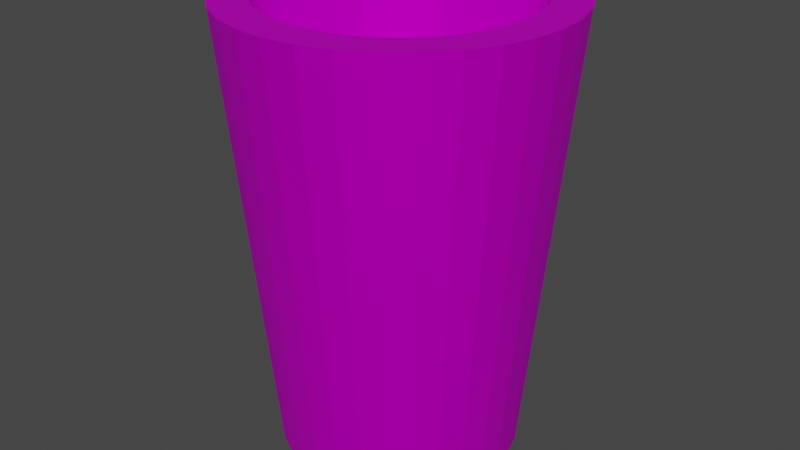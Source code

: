 # Source: LowPolySmietnik_JAM23.blend  (saved by Blender 3.5.10; exported with 4.5.12 LTS)
import bpy
from mathutils import Matrix  # noqa: F401  (used for matrix-valued properties, if any)

bpy.ops.wm.read_factory_settings(use_empty=True)
scene = bpy.context.scene
scene.name = 'Scene'

# ---- collections
col_collection = bpy.data.collections.new('Collection'); scene.collection.children.link(col_collection)

# ---- images (referenced by path relative to the original .blend; pixels are not part of the script)
import os
ASSET_DIR = os.environ.get("B2B_ASSET_DIR", "")  # directory of the original .blend (textures are referenced by path, not embedded)
HERE = os.path.dirname(os.path.abspath(__file__))  # packed textures are extracted next to this script under _unpacked/

def load_image(name, relpath, width, height, colorspace="sRGB"):
    """Load a texture the original file referenced (path relative to the .blend, or extracted next to this script)."""
    p = next((c for c in (os.path.join(HERE, relpath), os.path.join(ASSET_DIR, relpath)) if relpath and os.path.exists(c)), "")
    if p:
        img = bpy.data.images.load(p, check_existing=True)
        img.name = name
    else:  # same state as the original file: an image datablock whose file is absent (Cycles renders it pink)
        img = bpy.data.images.new(name, width, height)
        img.source = "FILE"
        img.filepath = "//" + (relpath or name)
    img.colorspace_settings.name = colorspace
    return img
img_corrugated_metal_panels_2_20180414_1306385218_jpg = load_image('corrugated_metal_panels_2_20180414_1306385218.jpg', 'corrugated_metal_panels_2_20180414_1306385218.jpg', 1024, 1024, 'sRGB')

# ---- materials (node trees are filled in below, after node groups)
mat_material_001 = bpy.data.materials.new('Material.001')
mat_material_001.use_transparent_shadow = False

# ---- material node trees
mat_material_001.use_nodes = True; mat_material_001.node_tree.nodes.clear()
_N = mat_material_001.node_tree.nodes; _L = mat_material_001.node_tree.links
n0 = _N.new('ShaderNodeBsdfPrincipled'); n0.name = 'Principled BSDF'; n0.location = (10, 300)
n0.distribution = 'GGX'
n0.subsurface_method = 'RANDOM_WALK_SKIN'
n0.inputs[1].default_value = 0.6091
n0.inputs[3].default_value = 1.45
n0.inputs[13].default_value = 0.0
n0.inputs[27].default_value = (0.0, 0.0, 0.0, 1.0)
n0.inputs[28].default_value = 1.0
n1 = _N.new('ShaderNodeOutputMaterial'); n1.name = 'Material Output'; n1.location = (300, 300)
n2 = _N.new('ShaderNodeTexImage'); n2.name = 'Image Texture'; n2.location = (-407, 195)
n2.image = img_corrugated_metal_panels_2_20180414_1306385218_jpg
_L.new(n0.outputs[0], n1.inputs[0])
_L.new(n2.outputs[0], n0.inputs[0])
n1.is_active_output = True

# ---- world
world_world = bpy.data.worlds.new('World'); scene.world = world_world
world_world.use_nodes = True; world_world.node_tree.nodes.clear()
_N = world_world.node_tree.nodes; _L = world_world.node_tree.links
n0 = _N.new('ShaderNodeOutputWorld'); n0.name = 'World Output'; n0.location = (300, 300)
n1 = _N.new('ShaderNodeBackground'); n1.name = 'Background'; n1.location = (10, 300)
n1.inputs[0].default_value = (0.05088, 0.05088, 0.05088, 1.0)
_L.new(n1.outputs[0], n0.inputs[0])
n0.is_active_output = True
world_world.color = (0.05088, 0.05088, 0.05088)
world_world.use_sun_shadow = False
world_world.sun_shadow_jitter_overblur = 0.0

# ---- meshes
me_cylinder = bpy.data.meshes.new('Cylinder')
me_cylinder.from_pydata([(0.0, 1.0, -1.0), (-4.428e-09, 1.366, 1.0), (0.1951, 0.9808, -1.0), (0.2664, 1.339, 1.0), (0.3827, 0.9239, -1.0), (0.5226, 1.262, 1.0), (0.5556, 0.8315, -1.0), (0.7588, 1.136, 1.0), (0.7071, 0.7071, -1.0), (0.9657, 0.9657, 1.0), (0.8315, 0.5556, -1.0), (1.136, 0.7588, 1.0), (0.9239, 0.3827, -1.0), (1.262, 0.5226, 1.0), (0.9808, 0.1951, -1.0), (1.339, 0.2664, 1.0), (1.0, 0.0, -1.0), (1.366, -5.45e-09, 1.0), (0.9808, -0.1951, -1.0), (1.339, -0.2664, 1.0), (0.9239, -0.3827, -1.0), (1.262, -0.5226, 1.0), (0.8315, -0.5556, -1.0), (1.136, -0.7588, 1.0), (0.7071, -0.7071, -1.0), (0.9657, -0.9657, 1.0), (0.5556, -0.8315, -1.0), (0.7588, -1.136, 1.0), (0.3827, -0.9239, -1.0), (0.5226, -1.262, 1.0), (0.1951, -0.9808, -1.0), (0.2664, -1.339, 1.0), (0.0, -1.0, -1.0), (-4.428e-09, -1.366, 1.0), (-0.1951, -0.9808, -1.0), (-0.2664, -1.339, 1.0), (-0.3827, -0.9239, -1.0), (-0.5226, -1.262, 1.0), (-0.5556, -0.8315, -1.0), (-0.7588, -1.136, 1.0), (-0.7071, -0.7071, -1.0), (-0.9657, -0.9657, 1.0), (-0.8315, -0.5556, -1.0), (-1.136, -0.7588, 1.0), (-0.9239, -0.3827, -1.0), (-1.262, -0.5226, 1.0), (-0.9808, -0.1951, -1.0), (-1.339, -0.2664, 1.0), (-1.0, 0.0, -1.0), (-1.366, -5.45e-09, 1.0), (-0.9808, 0.1951, -1.0), (-1.339, 0.2664, 1.0), (-0.9239, 0.3827, -1.0), (-1.262, 0.5226, 1.0), (-0.8315, 0.5556, -1.0), (-1.136, 0.7588, 1.0), (-0.7071, 0.7071, -1.0), (-0.9657, 0.9657, 1.0), (-0.5556, 0.8315, -1.0), (-0.7588, 1.136, 1.0), (-0.3827, 0.9239, -1.0), (-0.5226, 1.262, 1.0), (-0.1951, 0.9808, -1.0), (-0.2664, 1.339, 1.0), (0.2664, 1.339, 1.0), (-4.428e-09, 1.366, 1.0), (0.5226, 1.262, 1.0), (0.7588, 1.136, 1.0), (0.9657, 0.9657, 1.0), (1.136, 0.7588, 1.0), (1.262, 0.5226, 1.0), (1.339, 0.2664, 1.0), (1.366, -5.45e-09, 1.0), (1.339, -0.2664, 1.0), (1.262, -0.5226, 1.0), (1.136, -0.7588, 1.0), (0.9657, -0.9657, 1.0), (0.7588, -1.136, 1.0), (0.5226, -1.262, 1.0), (0.2664, -1.339, 1.0), (-4.428e-09, -1.366, 1.0), (-0.2664, -1.339, 1.0), (-0.5226, -1.262, 1.0), (-0.7588, -1.136, 1.0), (-0.9657, -0.9657, 1.0), (-1.136, -0.7588, 1.0), (-1.262, -0.5226, 1.0), (-1.339, -0.2664, 1.0), (-1.366, -5.45e-09, 1.0), (-1.339, 0.2664, 1.0), (-1.262, 0.5226, 1.0), (-1.136, 0.7588, 1.0), (-0.9657, 0.9657, 1.0), (-0.7588, 1.136, 1.0), (-0.5226, 1.262, 1.0), (-0.2664, 1.339, 1.0), (0.2082, 1.047, 1.0), (4.678e-09, 1.067, 1.0), (0.4085, 0.9861, 1.0), (0.593, 0.8875, 1.0), (0.7547, 0.7547, 1.0), (0.8875, 0.593, 1.0), (0.9861, 0.4085, 1.0), (1.047, 0.2082, 1.0), (1.067, -4.259e-09, 1.0), (1.047, -0.2082, 1.0), (0.9861, -0.4085, 1.0), (0.8875, -0.593, 1.0), (0.7547, -0.7547, 1.0), (0.593, -0.8875, 1.0), (0.4085, -0.9861, 1.0), (0.2082, -1.047, 1.0), (4.678e-09, -1.067, 1.0), (-0.2082, -1.047, 1.0), (-0.4085, -0.9861, 1.0), (-0.593, -0.8875, 1.0), (-0.7547, -0.7547, 1.0), (-0.8875, -0.593, 1.0), (-0.9861, -0.4085, 1.0), (-1.047, -0.2082, 1.0), (-1.067, -4.259e-09, 1.0), (-1.047, 0.2082, 1.0), (-0.9861, 0.4085, 1.0), (-0.8875, 0.593, 1.0), (-0.7547, 0.7547, 1.0), (-0.593, 0.8875, 1.0), (-0.4085, 0.9861, 1.0), (-0.2082, 1.047, 1.0), (0.2082, 1.047, 1.0), (4.678e-09, 1.067, 1.0), (0.4085, 0.9861, 1.0), (0.593, 0.8875, 1.0), (0.7547, 0.7547, 1.0), (0.8875, 0.593, 1.0), (0.9861, 0.4085, 1.0), (1.047, 0.2082, 1.0), (1.067, -4.259e-09, 1.0), (1.047, -0.2082, 1.0), (0.9861, -0.4085, 1.0), (0.8875, -0.593, 1.0), (0.7547, -0.7547, 1.0), (0.593, -0.8875, 1.0), (0.4085, -0.9861, 1.0), (0.2082, -1.047, 1.0), (4.678e-09, -1.067, 1.0), (-0.2082, -1.047, 1.0), (-0.4085, -0.9861, 1.0), (-0.593, -0.8875, 1.0), (-0.7547, -0.7547, 1.0), (-0.8875, -0.593, 1.0), (-0.9861, -0.4085, 1.0), (-1.047, -0.2082, 1.0), (-1.067, -4.259e-09, 1.0), (-1.047, 0.2082, 1.0), (-0.9861, 0.4085, 1.0), (-0.8875, 0.593, 1.0), (-0.7547, 0.7547, 1.0), (-0.593, 0.8875, 1.0), (-0.4085, 0.9861, 1.0), (-0.2082, 1.047, 1.0), (0.2082, 1.047, -0.5524), (3.049e-07, 1.067, -0.5524), (0.4085, 0.9861, -0.5524), (0.593, 0.8875, -0.5524), (0.7547, 0.7547, -0.5524), (0.8875, 0.593, -0.5524), (0.9861, 0.4085, -0.5524), (1.047, 0.2082, -0.5524), (1.067, -4.259e-09, -0.5524), (1.047, -0.2082, -0.5524), (0.9861, -0.4085, -0.5524), (0.8875, -0.593, -0.5524), (0.7547, -0.7547, -0.5524), (0.593, -0.8875, -0.5524), (0.4085, -0.9861, -0.5524), (0.2082, -1.047, -0.5524), (3.049e-07, -1.067, -0.5524), (-0.2082, -1.047, -0.5524), (-0.4085, -0.9861, -0.5524), (-0.593, -0.8875, -0.5524), (-0.7547, -0.7547, -0.5524), (-0.8875, -0.593, -0.5524), (-0.9861, -0.4085, -0.5524), (-1.047, -0.2082, -0.5524), (-1.067, -4.259e-09, -0.5524), (-1.047, 0.2082, -0.5524), (-0.9861, 0.4085, -0.5524), (-0.8875, 0.593, -0.5524), (-0.7547, 0.7547, -0.5524), (-0.593, 0.8875, -0.5524), (-0.4085, 0.9861, -0.5524), (-0.2082, 1.047, -0.5524), (0.2082, 1.047, -0.5524), (3.049e-07, 1.067, -0.5524), (0.4085, 0.9861, -0.5524), (0.593, 0.8875, -0.5524), (0.7547, 0.7547, -0.5524), (0.8875, 0.593, -0.5524), (0.9861, 0.4085, -0.5524), (1.047, 0.2082, -0.5524), (1.067, -4.259e-09, -0.5524), (1.047, -0.2082, -0.5524), (0.9861, -0.4085, -0.5524), (0.8875, -0.593, -0.5524), (0.7547, -0.7547, -0.5524), (0.593, -0.8875, -0.5524), (0.4085, -0.9861, -0.5524), (0.2082, -1.047, -0.5524), (3.049e-07, -1.067, -0.5524), (-0.2082, -1.047, -0.5524), (-0.4085, -0.9861, -0.5524), (-0.593, -0.8875, -0.5524), (-0.7547, -0.7547, -0.5524), (-0.8875, -0.593, -0.5524), (-0.9861, -0.4085, -0.5524), (-1.047, -0.2082, -0.5524), (-1.067, -4.259e-09, -0.5524), (-1.047, 0.2082, -0.5524), (-0.9861, 0.4085, -0.5524), (-0.8875, 0.593, -0.5524), (-0.7547, 0.7547, -0.5524), (-0.593, 0.8875, -0.5524), (-0.4085, 0.9861, -0.5524), (-0.2082, 1.047, -0.5524), (0.1681, 0.8452, -0.5524), (3.086e-07, 0.8618, -0.5524), (0.3298, 0.7962, -0.5524), (0.4788, 0.7166, -0.5524), (0.6094, 0.6094, -0.5524), (0.7166, 0.4788, -0.5524), (0.7962, 0.3298, -0.5524), (0.8452, 0.1681, -0.5524), (0.8618, -4.156e-09, -0.5524), (0.8452, -0.1681, -0.5524), (0.7962, -0.3298, -0.5524), (0.7166, -0.4788, -0.5524), (0.6094, -0.6094, -0.5524), (0.4788, -0.7166, -0.5524), (0.3298, -0.7962, -0.5524), (0.1681, -0.8452, -0.5524), (3.086e-07, -0.8618, -0.5524), (-0.1681, -0.8452, -0.5524), (-0.3298, -0.7962, -0.5524), (-0.4788, -0.7166, -0.5524), (-0.6094, -0.6094, -0.5524), (-0.7166, -0.4788, -0.5524), (-0.7962, -0.3298, -0.5524), (-0.8452, -0.1681, -0.5524), (-0.8618, -4.156e-09, -0.5524), (-0.8452, 0.1681, -0.5524), (-0.7962, 0.3298, -0.5524), (-0.7166, 0.4788, -0.5524), (-0.6094, 0.6094, -0.5524), (-0.4788, 0.7166, -0.5524), (-0.3298, 0.7962, -0.5524), (-0.1681, 0.8452, -0.5524), (0.1681, 0.8452, -0.5524), (3.086e-07, 0.8618, -0.5524), (0.3298, 0.7962, -0.5524), (0.4788, 0.7166, -0.5524), (0.6094, 0.6094, -0.5524), (0.7166, 0.4788, -0.5524), (0.7962, 0.3298, -0.5524), (0.8452, 0.1681, -0.5524), (0.8618, -4.156e-09, -0.5524), (0.8452, -0.1681, -0.5524), (0.7962, -0.3298, -0.5524), (0.7166, -0.4788, -0.5524), (0.6094, -0.6094, -0.5524), (0.4788, -0.7166, -0.5524), (0.3298, -0.7962, -0.5524), (0.1681, -0.8452, -0.5524), (3.086e-07, -0.8618, -0.5524), (-0.1681, -0.8452, -0.5524), (-0.3298, -0.7962, -0.5524), (-0.4788, -0.7166, -0.5524), (-0.6094, -0.6094, -0.5524), (-0.7166, -0.4788, -0.5524), (-0.7962, -0.3298, -0.5524), (-0.8452, -0.1681, -0.5524), (-0.8618, -4.156e-09, -0.5524), (-0.8452, 0.1681, -0.5524), (-0.7962, 0.3298, -0.5524), (-0.7166, 0.4788, -0.5524), (-0.6094, 0.6094, -0.5524), (-0.4788, 0.7166, -0.5524), (-0.3298, 0.7962, -0.5524), (-0.1681, 0.8452, -0.5524), (0.1681, 0.8452, -0.5524), (3.086e-07, 0.8618, -0.5524), (0.3298, 0.7962, -0.5524), (0.4788, 0.7166, -0.5524), (0.6094, 0.6094, -0.5524), (0.7166, 0.4788, -0.5524), (0.7962, 0.3298, -0.5524), (0.8452, 0.1681, -0.5524), (0.8618, -4.156e-09, -0.5524), (0.8452, -0.1681, -0.5524), (0.7962, -0.3298, -0.5524), (0.7166, -0.4788, -0.5524), (0.6094, -0.6094, -0.5524), (0.4788, -0.7166, -0.5524), (0.3298, -0.7962, -0.5524), (0.1681, -0.8452, -0.5524), (3.086e-07, -0.8618, -0.5524), (-0.1681, -0.8452, -0.5524), (-0.3298, -0.7962, -0.5524), (-0.4788, -0.7166, -0.5524), (-0.6094, -0.6094, -0.5524), (-0.7166, -0.4788, -0.5524), (-0.7962, -0.3298, -0.5524), (-0.8452, -0.1681, -0.5524), (-0.8618, -4.156e-09, -0.5524), (-0.8452, 0.1681, -0.5524), (-0.7962, 0.3298, -0.5524), (-0.7166, 0.4788, -0.5524), (-0.6094, 0.6094, -0.5524), (-0.4788, 0.7166, -0.5524), (-0.3298, 0.7962, -0.5524), (-0.1681, 0.8452, -0.5524), (0.1681, 0.8452, -0.8837), (3.104e-07, 0.8618, -0.8837), (0.3298, 0.7962, -0.8837), (0.4788, 0.7166, -0.8837), (0.6094, 0.6094, -0.8837), (0.7166, 0.4788, -0.8837), (0.7962, 0.3298, -0.8837), (0.8452, 0.1681, -0.8837), (0.8618, -4.156e-09, -0.8837), (0.8452, -0.1681, -0.8837), (0.7962, -0.3298, -0.8837), (0.7166, -0.4788, -0.8837), (0.6094, -0.6094, -0.8837), (0.4788, -0.7166, -0.8837), (0.3298, -0.7962, -0.8837), (0.1681, -0.8452, -0.8837), (3.104e-07, -0.8618, -0.8837), (-0.1681, -0.8452, -0.8837), (-0.3298, -0.7962, -0.8837), (-0.4788, -0.7166, -0.8837), (-0.6094, -0.6094, -0.8837), (-0.7166, -0.4788, -0.8837), (-0.7962, -0.3298, -0.8837), (-0.8452, -0.1681, -0.8837), (-0.8618, -4.156e-09, -0.8837), (-0.8452, 0.1681, -0.8837), (-0.7962, 0.3298, -0.8837), (-0.7166, 0.4788, -0.8837), (-0.6094, 0.6094, -0.8837), (-0.4788, 0.7166, -0.8837), (-0.3298, 0.7962, -0.8837), (-0.1681, 0.8452, -0.8837)], [], [(0, 1, 3, 2), (2, 3, 5, 4), (4, 5, 7, 6), (6, 7, 9, 8), (8, 9, 11, 10), (10, 11, 13, 12), (12, 13, 15, 14), (14, 15, 17, 16), (16, 17, 19, 18), (18, 19, 21, 20), (20, 21, 23, 22), (22, 23, 25, 24), (24, 25, 27, 26), (26, 27, 29, 28), (28, 29, 31, 30), (30, 31, 33, 32), (32, 33, 35, 34), (34, 35, 37, 36), (36, 37, 39, 38), (38, 39, 41, 40), (40, 41, 43, 42), (42, 43, 45, 44), (44, 45, 47, 46), (46, 47, 49, 48), (48, 49, 51, 50), (50, 51, 53, 52), (52, 53, 55, 54), (54, 55, 57, 56), (56, 57, 59, 58), (58, 59, 61, 60), (59, 57, 92, 93), (60, 61, 63, 62), (62, 63, 1, 0), (0, 2, 4, 6, 8, 10, 12, 14, 16, 18, 20, 22, 24, 26, 28, 30, 32, 34, 36, 38, 40, 42, 44, 46, 48, 50, 52, 54, 56, 58, 60, 62), (82, 81, 113, 114), (15, 13, 70, 71), (33, 31, 79, 80), (51, 49, 88, 89), (7, 5, 66, 67), (25, 23, 75, 76), (43, 41, 84, 85), (61, 59, 93, 94), (17, 15, 71, 72), (35, 33, 80, 81), (53, 51, 89, 90), (9, 7, 67, 68), (27, 25, 76, 77), (45, 43, 85, 86), (63, 61, 94, 95), (19, 17, 72, 73), (37, 35, 81, 82), (55, 53, 90, 91), (11, 9, 68, 69), (29, 27, 77, 78), (47, 45, 86, 87), (3, 1, 65, 64), (1, 63, 95, 65), (21, 19, 73, 74), (39, 37, 82, 83), (57, 55, 91, 92), (13, 11, 69, 70), (31, 29, 78, 79), (49, 47, 87, 88), (5, 3, 64, 66), (23, 21, 74, 75), (41, 39, 83, 84), (117, 116, 148, 149), (69, 68, 100, 101), (65, 95, 127, 97), (83, 82, 114, 115), (70, 69, 101, 102), (84, 83, 115, 116), (71, 70, 102, 103), (85, 84, 116, 117), (72, 71, 103, 104), (86, 85, 117, 118), (73, 72, 104, 105), (87, 86, 118, 119), (74, 73, 105, 106), (88, 87, 119, 120), (75, 74, 106, 107), (89, 88, 120, 121), (76, 75, 107, 108), (90, 89, 121, 122), (77, 76, 108, 109), (91, 90, 122, 123), (78, 77, 109, 110), (64, 65, 97, 96), (92, 91, 123, 124), (79, 78, 110, 111), (66, 64, 96, 98), (93, 92, 124, 125), (80, 79, 111, 112), (67, 66, 98, 99), (94, 93, 125, 126), (81, 80, 112, 113), (68, 67, 99, 100), (95, 94, 126, 127), (152, 151, 183, 184), (104, 103, 135, 136), (118, 117, 149, 150), (105, 104, 136, 137), (119, 118, 150, 151), (106, 105, 137, 138), (120, 119, 151, 152), (107, 106, 138, 139), (121, 120, 152, 153), (108, 107, 139, 140), (122, 121, 153, 154), (109, 108, 140, 141), (123, 122, 154, 155), (110, 109, 141, 142), (96, 97, 129, 128), (124, 123, 155, 156), (111, 110, 142, 143), (98, 96, 128, 130), (125, 124, 156, 157), (112, 111, 143, 144), (99, 98, 130, 131), (126, 125, 157, 158), (113, 112, 144, 145), (100, 99, 131, 132), (127, 126, 158, 159), (114, 113, 145, 146), (101, 100, 132, 133), (97, 127, 159, 129), (115, 114, 146, 147), (102, 101, 133, 134), (116, 115, 147, 148), (103, 102, 134, 135), (187, 186, 218, 219), (139, 138, 170, 171), (153, 152, 184, 185), (140, 139, 171, 172), (154, 153, 185, 186), (141, 140, 172, 173), (155, 154, 186, 187), (142, 141, 173, 174), (128, 129, 161, 160), (156, 155, 187, 188), (143, 142, 174, 175), (130, 128, 160, 162), (157, 156, 188, 189), (144, 143, 175, 176), (131, 130, 162, 163), (158, 157, 189, 190), (145, 144, 176, 177), (132, 131, 163, 164), (159, 158, 190, 191), (146, 145, 177, 178), (133, 132, 164, 165), (129, 159, 191, 161), (147, 146, 178, 179), (134, 133, 165, 166), (148, 147, 179, 180), (135, 134, 166, 167), (149, 148, 180, 181), (136, 135, 167, 168), (150, 149, 181, 182), (137, 136, 168, 169), (151, 150, 182, 183), (138, 137, 169, 170), (195, 194, 226, 227), (174, 173, 205, 206), (160, 161, 193, 192), (188, 187, 219, 220), (175, 174, 206, 207), (162, 160, 192, 194), (189, 188, 220, 221), (176, 175, 207, 208), (163, 162, 194, 195), (190, 189, 221, 222), (177, 176, 208, 209), (164, 163, 195, 196), (191, 190, 222, 223), (178, 177, 209, 210), (165, 164, 196, 197), (161, 191, 223, 193), (179, 178, 210, 211), (166, 165, 197, 198), (180, 179, 211, 212), (167, 166, 198, 199), (181, 180, 212, 213), (168, 167, 199, 200), (182, 181, 213, 214), (169, 168, 200, 201), (183, 182, 214, 215), (170, 169, 201, 202), (184, 183, 215, 216), (171, 170, 202, 203), (185, 184, 216, 217), (172, 171, 203, 204), (186, 185, 217, 218), (173, 172, 204, 205), (230, 229, 261, 262), (222, 221, 253, 254), (209, 208, 240, 241), (196, 195, 227, 228), (223, 222, 254, 255), (210, 209, 241, 242), (197, 196, 228, 229), (193, 223, 255, 225), (211, 210, 242, 243), (198, 197, 229, 230), (212, 211, 243, 244), (199, 198, 230, 231), (213, 212, 244, 245), (200, 199, 231, 232), (214, 213, 245, 246), (201, 200, 232, 233), (215, 214, 246, 247), (202, 201, 233, 234), (216, 215, 247, 248), (203, 202, 234, 235), (217, 216, 248, 249), (204, 203, 235, 236), (218, 217, 249, 250), (205, 204, 236, 237), (219, 218, 250, 251), (206, 205, 237, 238), (192, 193, 225, 224), (220, 219, 251, 252), (207, 206, 238, 239), (194, 192, 224, 226), (221, 220, 252, 253), (208, 207, 239, 240), (265, 264, 296, 297), (244, 243, 275, 276), (231, 230, 262, 263), (245, 244, 276, 277), (232, 231, 263, 264), (246, 245, 277, 278), (233, 232, 264, 265), (247, 246, 278, 279), (234, 233, 265, 266), (248, 247, 279, 280), (235, 234, 266, 267), (249, 248, 280, 281), (236, 235, 267, 268), (250, 249, 281, 282), (237, 236, 268, 269), (251, 250, 282, 283), (238, 237, 269, 270), (224, 225, 257, 256), (252, 251, 283, 284), (239, 238, 270, 271), (226, 224, 256, 258), (253, 252, 284, 285), (240, 239, 271, 272), (227, 226, 258, 259), (254, 253, 285, 286), (241, 240, 272, 273), (228, 227, 259, 260), (255, 254, 286, 287), (242, 241, 273, 274), (229, 228, 260, 261), (225, 255, 287, 257), (243, 242, 274, 275), (300, 299, 331, 332), (279, 278, 310, 311), (266, 265, 297, 298), (280, 279, 311, 312), (267, 266, 298, 299), (281, 280, 312, 313), (268, 267, 299, 300), (282, 281, 313, 314), (269, 268, 300, 301), (283, 282, 314, 315), (270, 269, 301, 302), (256, 257, 289, 288), (284, 283, 315, 316), (271, 270, 302, 303), (258, 256, 288, 290), (285, 284, 316, 317), (272, 271, 303, 304), (259, 258, 290, 291), (286, 285, 317, 318), (273, 272, 304, 305), (260, 259, 291, 292), (287, 286, 318, 319), (274, 273, 305, 306), (261, 260, 292, 293), (257, 287, 319, 289), (275, 274, 306, 307), (262, 261, 293, 294), (276, 275, 307, 308), (263, 262, 294, 295), (277, 276, 308, 309), (264, 263, 295, 296), (278, 277, 309, 310), (320, 321, 351, 350, 349, 348, 347, 346, 345, 344, 343, 342, 341, 340, 339, 338, 337, 336, 335, 334, 333, 332, 331, 330, 329, 328, 327, 326, 325, 324, 323, 322), (314, 313, 345, 346), (301, 300, 332, 333), (315, 314, 346, 347), (302, 301, 333, 334), (288, 289, 321, 320), (316, 315, 347, 348), (303, 302, 334, 335), (290, 288, 320, 322), (317, 316, 348, 349), (304, 303, 335, 336), (291, 290, 322, 323), (318, 317, 349, 350), (305, 304, 336, 337), (292, 291, 323, 324), (319, 318, 350, 351), (306, 305, 337, 338), (293, 292, 324, 325), (289, 319, 351, 321), (307, 306, 338, 339), (294, 293, 325, 326), (308, 307, 339, 340), (295, 294, 326, 327), (309, 308, 340, 341), (296, 295, 327, 328), (310, 309, 341, 342), (297, 296, 328, 329), (311, 310, 342, 343), (298, 297, 329, 330), (312, 311, 343, 344), (299, 298, 330, 331), (313, 312, 344, 345)])
_uv = me_cylinder.uv_layers.new(name='UVMap')
_uv.uv.foreach_set('vector', [0.7503, 0.7954, 0.7437, 0.5357, 0.7807, 0.5354, 0.7775, 0.7952, 0.7775, 0.7952, 0.7807, 0.5354, 0.8171, 0.5357, 0.8041, 0.7954, 0.8041, 0.7954, 0.8171, 0.5357, 0.8513, 0.5363, 0.8292, 0.7958, 0.8292, 0.7958, 0.8513, 0.5363, 0.8821, 0.5373, 0.8517, 0.7966, 0.8517, 0.7966, 0.8821, 0.5373, 0.9083, 0.5387, 0.8709, 0.7976, 0.6761, 0.5354, 0.6423, 0.2765, 0.6731, 0.2752, 0.6987, 0.5344, 0.6987, 0.5344, 0.6731, 0.2752, 0.7073, 0.2742, 0.7237, 0.5337, 0.7237, 0.5337, 0.7073, 0.2742, 0.7437, 0.2735, 0.7503, 0.5332, 0.7503, 0.5332, 0.7437, 0.2735, 0.7807, 0.2733, 0.7775, 0.5331, 0.7775, 0.5331, 0.7807, 0.2733, 0.8171, 0.2735, 0.8041, 0.5332, 0.8041, 0.5332, 0.8171, 0.2735, 0.8513, 0.2742, 0.8292, 0.5337, 0.8292, 0.5337, 0.8513, 0.2742, 0.8821, 0.2752, 0.8517, 0.5344, 0.8517, 0.5344, 0.8821, 0.2752, 0.9083, 0.2765, 0.8709, 0.5354, 0.4137, 0.7976, 0.3762, 0.5387, 0.4025, 0.5373, 0.4329, 0.7966, 0.4329, 0.7966, 0.4025, 0.5373, 0.4333, 0.5363, 0.4554, 0.7958, 0.4554, 0.7958, 0.4333, 0.5363, 0.4675, 0.5357, 0.4805, 0.7954, 0.4805, 0.7954, 0.4675, 0.5357, 0.5039, 0.5354, 0.5071, 0.7952, 0.5071, 0.7952, 0.5039, 0.5354, 0.5409, 0.5357, 0.5342, 0.7954, 0.5342, 0.7954, 0.5409, 0.5357, 0.5773, 0.5363, 0.5609, 0.7958, 0.5609, 0.7958, 0.5773, 0.5363, 0.6115, 0.5373, 0.5859, 0.7966, 0.5859, 0.7966, 0.6115, 0.5373, 0.6423, 0.5387, 0.6085, 0.7976, 0.4137, 0.5354, 0.3762, 0.2765, 0.4025, 0.2752, 0.4329, 0.5344, 0.4329, 0.5344, 0.4025, 0.2752, 0.4333, 0.2742, 0.4554, 0.5337, 0.4554, 0.5337, 0.4333, 0.2742, 0.4675, 0.2735, 0.4805, 0.5332, 0.4805, 0.5332, 0.4675, 0.2735, 0.5039, 0.2733, 0.5071, 0.5331, 0.5071, 0.5331, 0.5039, 0.2733, 0.5409, 0.2735, 0.5342, 0.5332, 0.5342, 0.5332, 0.5409, 0.2735, 0.5773, 0.2742, 0.5609, 0.5337, 0.5609, 0.5337, 0.5773, 0.2742, 0.6115, 0.2752, 0.5859, 0.5344, 0.5859, 0.5344, 0.6115, 0.2752, 0.6423, 0.2765, 0.6085, 0.5354, 0.6761, 0.7976, 0.6423, 0.5387, 0.6731, 0.5373, 0.6987, 0.7966, 0.3239, 0.3497, 0.3239, 0.3497, 0.3239, 0.3497, 0.3239, 0.3497, 0.6987, 0.7966, 0.6731, 0.5373, 0.7073, 0.5363, 0.7237, 0.7958, 0.7237, 0.7958, 0.7073, 0.5363, 0.7437, 0.5357, 0.7503, 0.7954, 0.0, 0.4652, 0.005293, 0.4404, 0.01568, 0.4171, 0.03075, 0.3962, 0.04994, 0.3783, 0.0725, 0.3643, 0.09757, 0.3547, 0.1242, 0.3497, 0.1513, 0.3497, 0.1779, 0.3547, 0.203, 0.3643, 0.2256, 0.3783, 0.2447, 0.3962, 0.2598, 0.4171, 0.2702, 0.4404, 0.2755, 0.4652, 0.2755, 0.4904, 0.2702, 0.5151, 0.2598, 0.5384, 0.2447, 0.5594, 0.2255, 0.5772, 0.203, 0.5913, 0.1779, 0.6009, 0.1513, 0.6058, 0.1242, 0.6058, 0.09757, 0.6009, 0.0725, 0.5913, 0.04994, 0.5772, 0.03075, 0.5594, 0.01568, 0.5384, 0.005293, 0.5151, 0.0, 0.4904, 0.369, 0.1239, 0.3762, 0.1576, 0.3351, 0.1614, 0.3295, 0.135, 0.3239, 0.3497, 0.3239, 0.3497, 0.3239, 0.3497, 0.3239, 0.3497, 0.3239, 0.3497, 0.3239, 0.3497, 0.3239, 0.3497, 0.3239, 0.3497, 0.3239, 0.3497, 0.3239, 0.3497, 0.3239, 0.3497, 0.3239, 0.3497, 0.3239, 0.3497, 0.3239, 0.3497, 0.3239, 0.3497, 0.3239, 0.3497, 0.3239, 0.3497, 0.3239, 0.3497, 0.3239, 0.3497, 0.3239, 0.3497, 0.3239, 0.3497, 0.3239, 0.3497, 0.3239, 0.3497, 0.3239, 0.3497, 0.3239, 0.3497, 0.3239, 0.3497, 0.3239, 0.3497, 0.3239, 0.3497, 0.3239, 0.3497, 0.3239, 0.3497, 0.3239, 0.3497, 0.3239, 0.3497, 0.3239, 0.3497, 0.3239, 0.3497, 0.3239, 0.3497, 0.3239, 0.3497, 0.3239, 0.3497, 0.3239, 0.3497, 0.3239, 0.3497, 0.3239, 0.3497, 0.3239, 0.3497, 0.3239, 0.3497, 0.3239, 0.3497, 0.3239, 0.3497, 0.3239, 0.3497, 0.3239, 0.3497, 0.3239, 0.3497, 0.3239, 0.3497, 0.3239, 0.3497, 0.3239, 0.3497, 0.3239, 0.3497, 0.3239, 0.3497, 0.3239, 0.3497, 0.3239, 0.3497, 0.3239, 0.3497, 0.3239, 0.3497, 0.3239, 0.3497, 0.3239, 0.3497, 0.3239, 0.3497, 0.3239, 0.3497, 0.3239, 0.3497, 0.3239, 0.3497, 0.3239, 0.3497, 0.3239, 0.3497, 0.3239, 0.3497, 0.3239, 0.3497, 0.3239, 0.3497, 0.3239, 0.3497, 0.3239, 0.3497, 0.3239, 0.3497, 0.3239, 0.3497, 0.3239, 0.3497, 0.3239, 0.3497, 0.3239, 0.3497, 0.3239, 0.3497, 0.3239, 0.3497, 0.3239, 0.3497, 0.3239, 0.3497, 0.3239, 0.3497, 0.3239, 0.3497, 0.3239, 0.3497, 0.3239, 0.3497, 0.3239, 0.3497, 0.3239, 0.3497, 0.3239, 0.3497, 0.3239, 0.3497, 0.3239, 0.3497, 0.3239, 0.3497, 0.3239, 0.3497, 0.3239, 0.3497, 0.3239, 0.3497, 0.3239, 0.3497, 0.3239, 0.3497, 0.3239, 0.3497, 0.3239, 0.3497, 0.3239, 0.3497, 0.3239, 0.3497, 0.3239, 0.3497, 0.3239, 0.3497, 0.3239, 0.3497, 0.3239, 0.3497, 0.3239, 0.3497, 0.3239, 0.3497, 0.3239, 0.3497, 0.3239, 0.3497, 0.3239, 0.3497, 0.3239, 0.3497, 0.3239, 0.3497, 0.3239, 0.3497, 0.3239, 0.3497, 0.3239, 0.3497, 0.3239, 0.3497, 0.3239, 0.3497, 0.3239, 0.3497, 0.3239, 0.3497, 0.3239, 0.3497, 0.3239, 0.3497, 0.3239, 0.3497, 0.3239, 0.3497, 0.3239, 0.3497, 0.3239, 0.3497, 0.3239, 0.3497, 0.3239, 0.3497, 0.3239, 0.3497, 0.3239, 0.3497, 0.3239, 0.3497, 0.3239, 0.3497, 0.3239, 0.3497, 0.0682, 0.3107, 0.042, 0.2863, 0.07392, 0.262, 0.0944, 0.281, 0.0, 0.1576, 0.007229, 0.1239, 0.04675, 0.135, 0.0411, 0.1614, 0.3548, 0.09204, 0.369, 0.1239, 0.3295, 0.135, 0.3184, 0.1101, 0.09901, 0.3298, 0.0682, 0.3107, 0.0944, 0.281, 0.1185, 0.296, 0.3342, 0.0634, 0.3548, 0.09204, 0.3184, 0.1101, 0.3023, 0.08775, 0.1332, 0.343, 0.09901, 0.3298, 0.1185, 0.296, 0.1452, 0.3063, 0.308, 0.03904, 0.3342, 0.0634, 0.3023, 0.08775, 0.2818, 0.06872, 0.1696, 0.3497, 0.1332, 0.343, 0.1452, 0.3063, 0.1736, 0.3115, 0.2772, 0.0199, 0.308, 0.03904, 0.2818, 0.06872, 0.2578, 0.05376, 0.2067, 0.3497, 0.1696, 0.3497, 0.1736, 0.3115, 0.2026, 0.3115, 0.243, 0.00672, 0.2772, 0.0199, 0.2578, 0.05376, 0.231, 0.04346, 0.243, 0.343, 0.2067, 0.3497, 0.2026, 0.3115, 0.231, 0.3063, 0.2067, 0.0, 0.243, 0.00672, 0.231, 0.04346, 0.2026, 0.03821, 0.2772, 0.3298, 0.243, 0.343, 0.231, 0.3063, 0.2578, 0.296, 0.1696, 0.0, 0.2067, 0.0, 0.2026, 0.03821, 0.1736, 0.03821, 0.308, 0.3107, 0.2772, 0.3298, 0.2578, 0.296, 0.2818, 0.281, 0.1332, 0.00672, 0.1696, 0.0, 0.1736, 0.03821, 0.1452, 0.04346, 0.3342, 0.2863, 0.308, 0.3107, 0.2818, 0.281, 0.3023, 0.262, 0.09901, 0.0199, 0.1332, 0.00672, 0.1452, 0.04346, 0.1185, 0.05376, 0.3548, 0.2577, 0.3342, 0.2863, 0.3023, 0.262, 0.3184, 0.2396, 0.0, 0.1921, 0.0, 0.1576, 0.0411, 0.1614, 0.0411, 0.1883, 0.0682, 0.03904, 0.09901, 0.0199, 0.1185, 0.05376, 0.0944, 0.06872, 0.369, 0.2259, 0.3548, 0.2577, 0.3184, 0.2396, 0.3295, 0.2147, 0.007229, 0.2259, 0.0, 0.1921, 0.0411, 0.1883, 0.04675, 0.2147, 0.042, 0.0634, 0.0682, 0.03904, 0.0944, 0.06872, 0.07392, 0.08775, 0.3762, 0.1921, 0.369, 0.2259, 0.3295, 0.2147, 0.3351, 0.1883, 0.02141, 0.2577, 0.007229, 0.2259, 0.04675, 0.2147, 0.05783, 0.2396, 0.02141, 0.09204, 0.042, 0.0634, 0.07392, 0.08775, 0.05783, 0.1101, 0.3762, 0.1576, 0.3762, 0.1921, 0.3351, 0.1883, 0.3351, 0.1614, 0.042, 0.2863, 0.02141, 0.2577, 0.05783, 0.2396, 0.07392, 0.262, 0.007229, 0.1239, 0.02141, 0.09204, 0.05783, 0.1101, 0.04675, 0.135, 0.6634, 0.9969, 0.635, 0.9972, 0.635, 0.7979, 0.6634, 0.7976, 0.3239, 0.3497, 0.3239, 0.3497, 0.3239, 0.3497, 0.3239, 0.3497, 0.3239, 0.3497, 0.3239, 0.3497, 0.3239, 0.3497, 0.3239, 0.3497, 0.3239, 0.3497, 0.3239, 0.3497, 0.3239, 0.3497, 0.3239, 0.3497, 0.3239, 0.3497, 0.3239, 0.3497, 0.3239, 0.3497, 0.3239, 0.3497, 0.3239, 0.3497, 0.3239, 0.3497, 0.3239, 0.3497, 0.3239, 0.3497, 0.3239, 0.3497, 0.3239, 0.3497, 0.3239, 0.3497, 0.3239, 0.3497, 0.3239, 0.3497, 0.3239, 0.3497, 0.3239, 0.3497, 0.3239, 0.3497, 0.3239, 0.3497, 0.3239, 0.3497, 0.3239, 0.3497, 0.3239, 0.3497, 0.3239, 0.3497, 0.3239, 0.3497, 0.3239, 0.3497, 0.3239, 0.3497, 0.3239, 0.3497, 0.3239, 0.3497, 0.3239, 0.3497, 0.3239, 0.3497, 0.3239, 0.3497, 0.3239, 0.3497, 0.3239, 0.3497, 0.3239, 0.3497, 0.3239, 0.3497, 0.3239, 0.3497, 0.3239, 0.3497, 0.3239, 0.3497, 0.3239, 0.3497, 0.3239, 0.3497, 0.3239, 0.3497, 0.3239, 0.3497, 0.3239, 0.3497, 0.3239, 0.3497, 0.3239, 0.3497, 0.3239, 0.3497, 0.3239, 0.3497, 0.3239, 0.3497, 0.3239, 0.3497, 0.3239, 0.3497, 0.3239, 0.3497, 0.3239, 0.3497, 0.3239, 0.3497, 0.3239, 0.3497, 0.3239, 0.3497, 0.3239, 0.3497, 0.3239, 0.3497, 0.3239, 0.3497, 0.3239, 0.3497, 0.3239, 0.3497, 0.3239, 0.3497, 0.3239, 0.3497, 0.3239, 0.3497, 0.3239, 0.3497, 0.3239, 0.3497, 0.3239, 0.3497, 0.3239, 0.3497, 0.3239, 0.3497, 0.3239, 0.3497, 0.3239, 0.3497, 0.3239, 0.3497, 0.3239, 0.3497, 0.3239, 0.3497, 0.3239, 0.3497, 0.3239, 0.3497, 0.3239, 0.3497, 0.3239, 0.3497, 0.3239, 0.3497, 0.3239, 0.3497, 0.3239, 0.3497, 0.3239, 0.3497, 0.3239, 0.3497, 0.3239, 0.3497, 0.3239, 0.3497, 0.3239, 0.3497, 0.3239, 0.3497, 0.3239, 0.3497, 0.3239, 0.3497, 0.3239, 0.3497, 0.3239, 0.3497, 0.3239, 0.3497, 0.3239, 0.3497, 0.3239, 0.3497, 0.3239, 0.3497, 0.3239, 0.3497, 0.3239, 0.3497, 0.3239, 0.3497, 0.3239, 0.3497, 0.3239, 0.3497, 0.3239, 0.3497, 0.3239, 0.3497, 0.3239, 0.3497, 0.3239, 0.3497, 0.3239, 0.3497, 0.3239, 0.3497, 0.3239, 0.3497, 0.3239, 0.3497, 0.3239, 0.3497, 0.3239, 0.3497, 0.3239, 0.3497, 0.3239, 0.3497, 0.3239, 0.3497, 0.3239, 0.3497, 0.3239, 0.3497, 0.3239, 0.3497, 0.3239, 0.3497, 0.3239, 0.3497, 0.3239, 0.3497, 0.8429, 0.8003, 0.8713, 0.8007, 0.8713, 1.0, 0.8429, 0.9997, 0.6924, 0.9969, 0.6634, 0.9969, 0.6634, 0.7976, 0.6924, 0.7976, 0.8162, 0.7997, 0.8429, 0.8003, 0.8429, 0.9997, 0.8162, 0.999, 0.7208, 0.9972, 0.6924, 0.9969, 0.6924, 0.7976, 0.7208, 0.7979, 0.7921, 0.7988, 0.8162, 0.7997, 0.8162, 0.999, 0.7921, 0.9981, 0.7475, 0.9979, 0.7208, 0.9972, 0.7208, 0.7979, 0.7475, 0.7985, 0.6944, 0.2003, 0.6703, 0.2012, 0.6703, 0.0019, 0.6944, 0.0009684, 0.4844, 0.8007, 0.5128, 0.8003, 0.5128, 0.9997, 0.4844, 1.0, 0.7716, 0.9988, 0.7475, 0.9979, 0.7475, 0.7985, 0.7716, 0.7995, 0.7211, 0.1997, 0.6944, 0.2003, 0.6944, 0.0009684, 0.7211, 0.000327, 0.4555, 0.8007, 0.4844, 0.8007, 0.4844, 1.0, 0.4555, 1.0, 0.7921, 1.0, 0.7716, 0.9988, 0.7716, 0.7995, 0.7921, 0.8007, 0.7495, 0.1993, 0.7211, 0.1997, 0.7211, 0.000327, 0.7495, 0.0, 0.4271, 0.8003, 0.4555, 0.8007, 0.4555, 1.0, 0.4271, 0.9997, 0.5637, 0.7988, 0.5842, 0.7976, 0.5842, 0.9969, 0.5637, 0.9981, 0.7785, 0.1993, 0.7495, 0.1993, 0.7495, 0.0, 0.7785, 0.0, 0.4003, 0.7997, 0.4271, 0.8003, 0.4271, 0.9997, 0.4003, 0.999, 0.5396, 0.7997, 0.5637, 0.7988, 0.5637, 0.9981, 0.5396, 0.999, 0.8069, 0.1997, 0.7785, 0.1993, 0.7785, 0.0, 0.8069, 0.000327, 0.3762, 0.7988, 0.4003, 0.7997, 0.4003, 0.999, 0.3762, 0.9981, 0.5128, 0.8003, 0.5396, 0.7997, 0.5396, 0.999, 0.5128, 0.9997, 0.8336, 0.2003, 0.8069, 0.1997, 0.8069, 0.000327, 0.8336, 0.0009685, 0.9795, 0.7988, 1.0, 0.7976, 1.0, 0.9969, 0.9795, 0.9981, 0.8577, 0.2012, 0.8336, 0.2003, 0.8336, 0.0009685, 0.8577, 0.0019, 0.9554, 0.7997, 0.9795, 0.7988, 0.9795, 0.9981, 0.9554, 0.999, 0.8782, 0.2024, 0.8577, 0.2012, 0.8577, 0.0019, 0.8782, 0.003085, 0.9287, 0.8003, 0.9554, 0.7997, 0.9554, 0.999, 0.9287, 0.9997, 0.6082, 0.9979, 0.5842, 0.9988, 0.5842, 0.7995, 0.6082, 0.7985, 0.9003, 0.8007, 0.9287, 0.8003, 0.9287, 0.9997, 0.9003, 1.0, 0.635, 0.9972, 0.6082, 0.9979, 0.6082, 0.7985, 0.635, 0.7979, 0.8713, 0.8007, 0.9003, 0.8007, 0.9003, 1.0, 0.8713, 1.0, 0.4536, 0.2578, 0.4295, 0.2428, 0.4476, 0.2224, 0.467, 0.2345, 0.3239, 0.3497, 0.3239, 0.3497, 0.3239, 0.3497, 0.3239, 0.3497, 0.3239, 0.3497, 0.3239, 0.3497, 0.3239, 0.3497, 0.3239, 0.3497, 0.3239, 0.3497, 0.3239, 0.3497, 0.3239, 0.3497, 0.3239, 0.3497, 0.3239, 0.3497, 0.3239, 0.3497, 0.3239, 0.3497, 0.3239, 0.3497, 0.3239, 0.3497, 0.3239, 0.3497, 0.3239, 0.3497, 0.3239, 0.3497, 0.3239, 0.3497, 0.3239, 0.3497, 0.3239, 0.3497, 0.3239, 0.3497, 0.3239, 0.3497, 0.3239, 0.3497, 0.3239, 0.3497, 0.3239, 0.3497, 0.3239, 0.3497, 0.3239, 0.3497, 0.3239, 0.3497, 0.3239, 0.3497, 0.3239, 0.3497, 0.3239, 0.3497, 0.3239, 0.3497, 0.3239, 0.3497, 0.3239, 0.3497, 0.3239, 0.3497, 0.3239, 0.3497, 0.3239, 0.3497, 0.3239, 0.3497, 0.3239, 0.3497, 0.3239, 0.3497, 0.3239, 0.3497, 0.3239, 0.3497, 0.3239, 0.3497, 0.3239, 0.3497, 0.3239, 0.3497, 0.3239, 0.3497, 0.3239, 0.3497, 0.3239, 0.3497, 0.3239, 0.3497, 0.3239, 0.3497, 0.3239, 0.3497, 0.3239, 0.3497, 0.3239, 0.3497, 0.3239, 0.3497, 0.3239, 0.3497, 0.3239, 0.3497, 0.3239, 0.3497, 0.3239, 0.3497, 0.3239, 0.3497, 0.3239, 0.3497, 0.3239, 0.3497, 0.3239, 0.3497, 0.3239, 0.3497, 0.3239, 0.3497, 0.3239, 0.3497, 0.3239, 0.3497, 0.3239, 0.3497, 0.3239, 0.3497, 0.3239, 0.3497, 0.3239, 0.3497, 0.3239, 0.3497, 0.3239, 0.3497, 0.3239, 0.3497, 0.3239, 0.3497, 0.3239, 0.3497, 0.3239, 0.3497, 0.3239, 0.3497, 0.3239, 0.3497, 0.3239, 0.3497, 0.3239, 0.3497, 0.3239, 0.3497, 0.3239, 0.3497, 0.3239, 0.3497, 0.3239, 0.3497, 0.3239, 0.3497, 0.3239, 0.3497, 0.3239, 0.3497, 0.3239, 0.3497, 0.3239, 0.3497, 0.3239, 0.3497, 0.3239, 0.3497, 0.3239, 0.3497, 0.3239, 0.3497, 0.3239, 0.3497, 0.3239, 0.3497, 0.3239, 0.3497, 0.3239, 0.3497, 0.3239, 0.3497, 0.3239, 0.3497, 0.3239, 0.3497, 0.3239, 0.3497, 0.3239, 0.3497, 0.3239, 0.3497, 0.3239, 0.3497, 0.3239, 0.3497, 0.3239, 0.3497, 0.3239, 0.3497, 0.3239, 0.3497, 0.3239, 0.3497, 0.3239, 0.3497, 0.3239, 0.3497, 0.3239, 0.3497, 0.3239, 0.3497, 0.3239, 0.3497, 0.3239, 0.3497, 0.3239, 0.3497, 0.3239, 0.3497, 0.3239, 0.3497, 0.3239, 0.3497, 0.3239, 0.3497, 0.3239, 0.3497, 0.3239, 0.3497, 0.3239, 0.3497, 0.3239, 0.3497, 0.3239, 0.3497, 0.3762, 0.1501, 0.3762, 0.1232, 0.4046, 0.1258, 0.4046, 0.1475, 0.6375, 0.04955, 0.6536, 0.07193, 0.6285, 0.0844, 0.6155, 0.06632, 0.4804, 0.2681, 0.4536, 0.2578, 0.467, 0.2345, 0.4886, 0.2428, 0.3819, 0.1765, 0.3762, 0.1501, 0.4046, 0.1475, 0.4091, 0.1689, 0.617, 0.03051, 0.6375, 0.04955, 0.6155, 0.06632, 0.5989, 0.05095, 0.5088, 0.2733, 0.4804, 0.2681, 0.4886, 0.2428, 0.5116, 0.247, 0.393, 0.2014, 0.3819, 0.1765, 0.4091, 0.1689, 0.4181, 0.1889, 0.5929, 0.01555, 0.617, 0.03051, 0.5989, 0.05095, 0.5795, 0.03888, 0.5377, 0.2733, 0.5088, 0.2733, 0.5116, 0.247, 0.535, 0.247, 0.5661, 0.005252, 0.5929, 0.01555, 0.5795, 0.03888, 0.5579, 0.03056, 0.5661, 0.2681, 0.5377, 0.2733, 0.535, 0.247, 0.5579, 0.2428, 0.5377, 0.0, 0.5661, 0.005252, 0.5579, 0.03056, 0.535, 0.02632, 0.5929, 0.2578, 0.5661, 0.2681, 0.5579, 0.2428, 0.5795, 0.2345, 0.5088, 0.0, 0.5377, 0.0, 0.535, 0.02632, 0.5116, 0.02632, 0.617, 0.2428, 0.5929, 0.2578, 0.5795, 0.2345, 0.5989, 0.2224, 0.4804, 0.005252, 0.5088, 0.0, 0.5116, 0.02632, 0.4886, 0.03056, 0.6375, 0.2238, 0.617, 0.2428, 0.5989, 0.2224, 0.6155, 0.207, 0.4536, 0.01555, 0.4804, 0.005252, 0.4886, 0.03056, 0.467, 0.03888, 0.6536, 0.2014, 0.6375, 0.2238, 0.6155, 0.207, 0.6285, 0.1889, 0.4295, 0.03051, 0.4536, 0.01555, 0.467, 0.03888, 0.4476, 0.05095, 0.6646, 0.1765, 0.6536, 0.2014, 0.6285, 0.1889, 0.6374, 0.1689, 0.4091, 0.04955, 0.4295, 0.03051, 0.4476, 0.05095, 0.4311, 0.06632, 0.6703, 0.1501, 0.6646, 0.1765, 0.6374, 0.1689, 0.642, 0.1475, 0.393, 0.07193, 0.4091, 0.04955, 0.4311, 0.06632, 0.4181, 0.0844, 0.6703, 0.1232, 0.6703, 0.1501, 0.642, 0.1475, 0.642, 0.1258, 0.4091, 0.2238, 0.393, 0.2014, 0.4181, 0.1889, 0.4311, 0.207, 0.3819, 0.0968, 0.393, 0.07193, 0.4181, 0.0844, 0.4091, 0.1045, 0.6646, 0.0968, 0.6703, 0.1232, 0.642, 0.1258, 0.6374, 0.1045, 0.4295, 0.2428, 0.4091, 0.2238, 0.4311, 0.207, 0.4476, 0.2224, 0.3762, 0.1232, 0.3819, 0.0968, 0.4091, 0.1045, 0.4046, 0.1258, 0.6536, 0.07193, 0.6646, 0.0968, 0.6374, 0.1045, 0.6285, 0.0844, 0.3239, 0.3497, 0.3239, 0.3497, 0.3239, 0.3497, 0.3239, 0.3497, 0.3239, 0.3497, 0.3239, 0.3497, 0.3239, 0.3497, 0.3239, 0.3497, 0.3239, 0.3497, 0.3239, 0.3497, 0.3239, 0.3497, 0.3239, 0.3497, 0.3239, 0.3497, 0.3239, 0.3497, 0.3239, 0.3497, 0.3239, 0.3497, 0.3239, 0.3497, 0.3239, 0.3497, 0.3239, 0.3497, 0.3239, 0.3497, 0.3239, 0.3497, 0.3239, 0.3497, 0.3239, 0.3497, 0.3239, 0.3497, 0.3239, 0.3497, 0.3239, 0.3497, 0.3239, 0.3497, 0.3239, 0.3497, 0.3239, 0.3497, 0.3239, 0.3497, 0.3239, 0.3497, 0.3239, 0.3497, 0.3239, 0.3497, 0.3239, 0.3497, 0.3239, 0.3497, 0.3239, 0.3497, 0.3239, 0.3497, 0.3239, 0.3497, 0.3239, 0.3497, 0.3239, 0.3497, 0.3239, 0.3497, 0.3239, 0.3497, 0.3239, 0.3497, 0.3239, 0.3497, 0.3239, 0.3497, 0.3239, 0.3497, 0.3239, 0.3497, 0.3239, 0.3497, 0.3239, 0.3497, 0.3239, 0.3497, 0.3239, 0.3497, 0.3239, 0.3497, 0.3239, 0.3497, 0.3239, 0.3497, 0.3239, 0.3497, 0.3239, 0.3497, 0.3239, 0.3497, 0.3239, 0.3497, 0.3239, 0.3497, 0.3239, 0.3497, 0.3239, 0.3497, 0.3239, 0.3497, 0.3239, 0.3497, 0.3239, 0.3497, 0.3239, 0.3497, 0.3239, 0.3497, 0.3239, 0.3497, 0.3239, 0.3497, 0.3239, 0.3497, 0.3239, 0.3497, 0.3239, 0.3497, 0.3239, 0.3497, 0.3239, 0.3497, 0.3239, 0.3497, 0.3239, 0.3497, 0.3239, 0.3497, 0.3239, 0.3497, 0.3239, 0.3497, 0.3239, 0.3497, 0.3239, 0.3497, 0.3239, 0.3497, 0.3239, 0.3497, 0.3239, 0.3497, 0.3239, 0.3497, 0.3239, 0.3497, 0.3239, 0.3497, 0.3239, 0.3497, 0.3239, 0.3497, 0.3239, 0.3497, 0.3239, 0.3497, 0.3239, 0.3497, 0.3239, 0.3497, 0.3239, 0.3497, 0.3239, 0.3497, 0.3239, 0.3497, 0.3239, 0.3497, 0.3239, 0.3497, 0.3239, 0.3497, 0.3239, 0.3497, 0.3239, 0.3497, 0.3239, 0.3497, 0.3239, 0.3497, 0.3239, 0.3497, 0.3239, 0.3497, 0.3239, 0.3497, 0.3239, 0.3497, 0.3239, 0.3497, 0.3239, 0.3497, 0.3239, 0.3497, 0.3239, 0.3497, 0.3239, 0.3497, 0.3239, 0.3497, 0.3239, 0.3497, 0.3239, 0.3497, 0.3239, 0.3497, 0.3239, 0.3497, 0.3239, 0.3497, 0.3239, 0.3497, 0.3239, 0.3497, 0.3239, 0.3497, 0.3239, 0.3497, 0.3239, 0.3497, 0.3239, 0.3497, 0.3239, 0.3497, 0.3239, 0.3497, 0.3239, 0.3497, 0.3239, 0.3497, 0.3239, 0.3497, 0.371, 0.3681, 0.3703, 0.3881, 0.3245, 0.3879, 0.3252, 0.3678, 0.3239, 0.3497, 0.3239, 0.3497, 0.3239, 0.3497, 0.3239, 0.3497, 0.3239, 0.3497, 0.3239, 0.3497, 0.3239, 0.3497, 0.3239, 0.3497, 0.3239, 0.3497, 0.3239, 0.3497, 0.3239, 0.3497, 0.3239, 0.3497, 0.3239, 0.3497, 0.3239, 0.3497, 0.3239, 0.3497, 0.3239, 0.3497, 0.3239, 0.3497, 0.3239, 0.3497, 0.3239, 0.3497, 0.3239, 0.3497, 0.3239, 0.3497, 0.3239, 0.3497, 0.3239, 0.3497, 0.3239, 0.3497, 0.3239, 0.3497, 0.3239, 0.3497, 0.3239, 0.3497, 0.3239, 0.3497, 0.3239, 0.3497, 0.3239, 0.3497, 0.3239, 0.3497, 0.3239, 0.3497, 0.3239, 0.3497, 0.3239, 0.3497, 0.3239, 0.3497, 0.3239, 0.3497, 0.3239, 0.3497, 0.3239, 0.3497, 0.3239, 0.3497, 0.3239, 0.3497, 0.3239, 0.3497, 0.3239, 0.3497, 0.3239, 0.3497, 0.3239, 0.3497, 0.3239, 0.3497, 0.3239, 0.3497, 0.3239, 0.3497, 0.3239, 0.3497, 0.3239, 0.3497, 0.3239, 0.3497, 0.3239, 0.3497, 0.3239, 0.3497, 0.3239, 0.3497, 0.3239, 0.3497, 0.3239, 0.3497, 0.3239, 0.3497, 0.3239, 0.3497, 0.3239, 0.3497, 0.3239, 0.3497, 0.3239, 0.3497, 0.3239, 0.3497, 0.3239, 0.3497, 0.3239, 0.3497, 0.3239, 0.3497, 0.3239, 0.3497, 0.3239, 0.3497, 0.3239, 0.3497, 0.3239, 0.3497, 0.3239, 0.3497, 0.3239, 0.3497, 0.3239, 0.3497, 0.3239, 0.3497, 0.3239, 0.3497, 0.3239, 0.3497, 0.3239, 0.3497, 0.3239, 0.3497, 0.3239, 0.3497, 0.3239, 0.3497, 0.3239, 0.3497, 0.3239, 0.3497, 0.3239, 0.3497, 0.3239, 0.3497, 0.3239, 0.3497, 0.3239, 0.3497, 0.3239, 0.3497, 0.3239, 0.3497, 0.3239, 0.3497, 0.3239, 0.3497, 0.3239, 0.3497, 0.3239, 0.3497, 0.3239, 0.3497, 0.3239, 0.3497, 0.3239, 0.3497, 0.3239, 0.3497, 0.3239, 0.3497, 0.3239, 0.3497, 0.3239, 0.3497, 0.3239, 0.3497, 0.3239, 0.3497, 0.3239, 0.3497, 0.3239, 0.3497, 0.3239, 0.3497, 0.3239, 0.3497, 0.3239, 0.3497, 0.3239, 0.3497, 0.3239, 0.3497, 0.3239, 0.3497, 0.3239, 0.3497, 0.3239, 0.3497, 0.3239, 0.3497, 0.3239, 0.3497, 0.3239, 0.3497, 0.3239, 0.3497, 0.3239, 0.3497, 0.3239, 0.3497, 0.3239, 0.3497, 0.3239, 0.3497, 0.3239, 0.3497, 0.3239, 0.3497, 0.3239, 0.3497, 0.3239, 0.3497, 0.3239, 0.3497, 0.3239, 0.3497, 0.3239, 0.3497, 0.04304, 0.8019, 0.0265, 0.7865, 0.01351, 0.7684, 0.004562, 0.7484, 0.0, 0.727, 0.0, 0.7053, 0.004562, 0.684, 0.01351, 0.6639, 0.0265, 0.6458, 0.04304, 0.6305, 0.06248, 0.6184, 0.08408, 0.6101, 0.107, 0.6058, 0.1304, 0.6058, 0.1533, 0.6101, 0.1749, 0.6184, 0.1944, 0.6305, 0.2109, 0.6458, 0.2239, 0.6639, 0.2329, 0.684, 0.2374, 0.7053, 0.2374, 0.727, 0.2329, 0.7484, 0.2239, 0.7684, 0.2109, 0.7865, 0.1944, 0.8019, 0.1749, 0.814, 0.1533, 0.8223, 0.1304, 0.8265, 0.107, 0.8265, 0.08408, 0.8223, 0.06248, 0.814, 0.2779, 0.4676, 0.2782, 0.4463, 0.3239, 0.4463, 0.3237, 0.4676, 0.3719, 0.35, 0.371, 0.3681, 0.3252, 0.3678, 0.3261, 0.3497, 0.2773, 0.4877, 0.2779, 0.4676, 0.3237, 0.4676, 0.3231, 0.4877, 0.2763, 0.5392, 0.2755, 0.5212, 0.3213, 0.5212, 0.3221, 0.5392, 0.3697, 0.5875, 0.3698, 0.6088, 0.3241, 0.6086, 0.3239, 0.5873, 0.2765, 0.5058, 0.2773, 0.4877, 0.3231, 0.4877, 0.3223, 0.5058, 0.2769, 0.5593, 0.2763, 0.5392, 0.3221, 0.5392, 0.3226, 0.5593, 0.3698, 0.5658, 0.3697, 0.5875, 0.3239, 0.5873, 0.3241, 0.5655, 0.2755, 0.5212, 0.2765, 0.5058, 0.3223, 0.5058, 0.3213, 0.5212, 0.2771, 0.5806, 0.2769, 0.5593, 0.3226, 0.5593, 0.3229, 0.5806, 0.3703, 0.5445, 0.3698, 0.5658, 0.3241, 0.5655, 0.3245, 0.5442, 0.371, 0.647, 0.3719, 0.6624, 0.3261, 0.6621, 0.3252, 0.6467, 0.2771, 0.6024, 0.2771, 0.5806, 0.3229, 0.5806, 0.3229, 0.6024, 0.371, 0.5244, 0.3703, 0.5445, 0.3245, 0.5442, 0.3252, 0.5241, 0.3703, 0.6289, 0.371, 0.647, 0.3252, 0.6467, 0.3245, 0.6287, 0.2769, 0.6237, 0.2771, 0.6024, 0.3229, 0.6024, 0.3226, 0.6237, 0.3719, 0.5063, 0.371, 0.5244, 0.3252, 0.5241, 0.3261, 0.5061, 0.3698, 0.6088, 0.3703, 0.6289, 0.3245, 0.6287, 0.3241, 0.6086, 0.2763, 0.6438, 0.2769, 0.6237, 0.3226, 0.6237, 0.3221, 0.6438, 0.371, 0.4907, 0.3719, 0.5061, 0.3261, 0.5058, 0.3252, 0.4904, 0.2755, 0.6618, 0.2763, 0.6438, 0.3221, 0.6438, 0.3213, 0.6618, 0.3703, 0.4726, 0.371, 0.4907, 0.3252, 0.4904, 0.3245, 0.4723, 0.2765, 0.3651, 0.2755, 0.3497, 0.3213, 0.3497, 0.3223, 0.3651, 0.3698, 0.4525, 0.3703, 0.4726, 0.3245, 0.4723, 0.3241, 0.4523, 0.2773, 0.3832, 0.2765, 0.3651, 0.3223, 0.3651, 0.3231, 0.3832, 0.3697, 0.4312, 0.3698, 0.4525, 0.3241, 0.4523, 0.3239, 0.4309, 0.2779, 0.4033, 0.2773, 0.3832, 0.3231, 0.3832, 0.3237, 0.4033, 0.3698, 0.4095, 0.3697, 0.4312, 0.3239, 0.4309, 0.3241, 0.4092, 0.2782, 0.4246, 0.2779, 0.4033, 0.3237, 0.4033, 0.3239, 0.4246, 0.3703, 0.3881, 0.3698, 0.4095, 0.3241, 0.4092, 0.3245, 0.3879, 0.2782, 0.4463, 0.2782, 0.4246, 0.3239, 0.4246, 0.3239, 0.4463])
me_cylinder.materials.append(mat_material_001)
me_cylinder.update()

# ---- objects
ob_cylinder = bpy.data.objects.new('Cylinder', me_cylinder)

# ---- transforms, parenting, visibility, modifiers, constraints
ob_cylinder.location = (0.0, 0.0, 1.849)
ob_cylinder.scale = (1.0, 1.0, 1.849)

# ---- collection membership
col_collection.objects.link(ob_cylinder)

# ---- scene / render settings (as saved in the file)
scene.frame_start = 1; scene.frame_end = 250; scene.frame_set(1)
scene.render.engine = 'BLENDER_EEVEE_NEXT'
scene.cycles.sampling_pattern = 'TABULATED_SOBOL'
scene.view_settings.view_transform = 'Filmic'
bpy.context.view_layer.update()

# ---- added for rendering (the .blend has no active camera and no usable light): camera, sun
cam_auto = bpy.data.cameras.new('AutoCamera')
cam_auto.lens = 50.0
cam_auto.sensor_width = 36.0
cam_auto.clip_end = 1000.0
ob_auto_camera = bpy.data.objects.new('AutoCamera', cam_auto)
scene.collection.objects.link(ob_auto_camera)
ob_auto_camera.location = (4.9475, -5.937, 5.80722)
ob_auto_camera.rotation_euler = (1.09748, -7.21219e-08, 0.694738)
scene.camera = ob_auto_camera
light_auto_sun = bpy.data.lights.new('AutoSun', 'SUN')
light_auto_sun.energy = 3.0
light_auto_sun.angle = 0.0523599
ob_auto_sun = bpy.data.objects.new('AutoSun', light_auto_sun)
scene.collection.objects.link(ob_auto_sun)
ob_auto_sun.rotation_euler = (0.872665, 0.174533, 0.523599)
bpy.context.view_layer.update()
